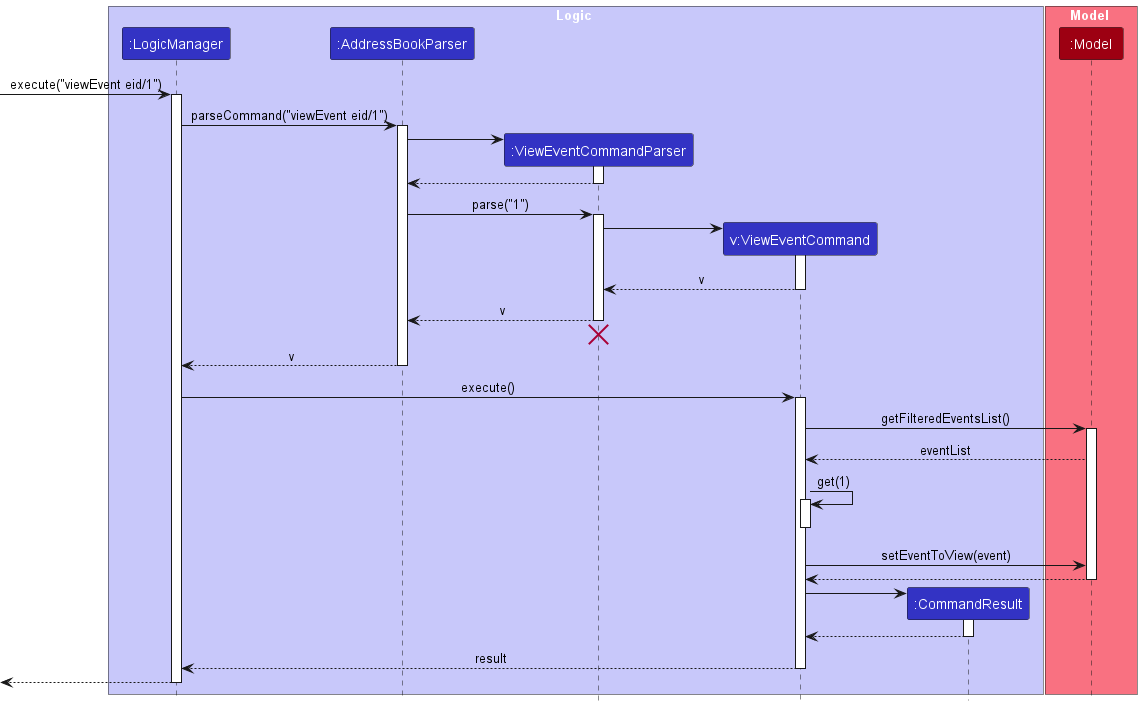

The diagram above was rendered by PlantUML. Its source (embedded in the PNG):
@startuml
!include style.puml
skinparam ArrowFontStyle plain

box Logic LOGIC_COLOR_T1
participant ":LogicManager" as LogicManager LOGIC_COLOR
participant ":AddressBookParser" as AddressBookParser LOGIC_COLOR
participant ":ViewEventCommandParser" as ViewEventCommandParser LOGIC_COLOR
participant "v:ViewEventCommand" as ViewEventCommand LOGIC_COLOR
participant ":CommandResult" as CommandResult LOGIC_COLOR
end box

box Model MODEL_COLOR_T1
participant ":Model" as Model MODEL_COLOR
end box

[-> LogicManager : execute("viewEvent eid/1")
activate LogicManager

LogicManager -> AddressBookParser : parseCommand("viewEvent eid/1")
activate AddressBookParser

create ViewEventCommandParser
AddressBookParser -> ViewEventCommandParser
activate ViewEventCommandParser

ViewEventCommandParser --> AddressBookParser
deactivate ViewEventCommandParser

AddressBookParser -> ViewEventCommandParser : parse("1")
activate ViewEventCommandParser

create ViewEventCommand
ViewEventCommandParser -> ViewEventCommand
activate ViewEventCommand

ViewEventCommand --> ViewEventCommandParser : v
deactivate ViewEventCommand

ViewEventCommandParser --> AddressBookParser : v
deactivate ViewEventCommandParser
'Hidden arrow to position the destroy marker below the end of the activation bar.
ViewEventCommandParser -[hidden]-> AddressBookParser
destroy ViewEventCommandParser

AddressBookParser --> LogicManager : v
deactivate AddressBookParser

LogicManager -> ViewEventCommand : execute()
activate ViewEventCommand

ViewEventCommand -> Model : getFilteredEventsList()
activate Model
Model --> ViewEventCommand : eventList


ViewEventCommand -> ViewEventCommand : get(1)
activate ViewEventCommand
deactivate

ViewEventCommand -> Model : setEventToView(event)
Model --> ViewEventCommand
deactivate Model

create CommandResult
ViewEventCommand -> CommandResult
activate CommandResult

CommandResult --> ViewEventCommand
deactivate CommandResult

ViewEventCommand --> LogicManager : result
deactivate ViewEventCommand

[<--LogicManager
deactivate LogicManager
@enduml